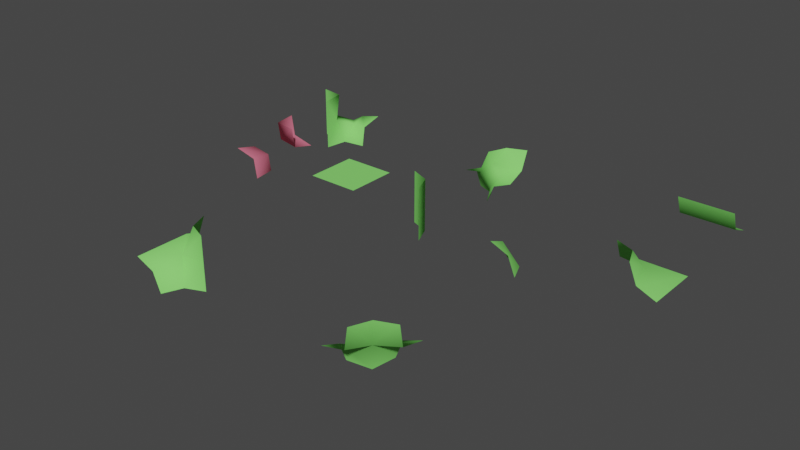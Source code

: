 # Source: new-chunck-parts-lod-1.blend  (saved by Blender 2.90.8; exported with 4.5.12 LTS)
import bpy
from mathutils import Matrix  # noqa: F401  (used for matrix-valued properties, if any)

bpy.ops.wm.read_factory_settings(use_empty=True)
scene = bpy.context.scene
scene.name = 'Scene'

# ---- collections
col_collection = bpy.data.collections.new('Collection'); scene.collection.children.link(col_collection)

# ---- materials (node trees are filled in below, after node groups)
mat_green = bpy.data.materials.new('Green')
mat_green.use_transparent_shadow = False
mat_green.diffuse_color = (0.2434, 0.8, 0.1597, 1.0)
mat_red = bpy.data.materials.new('Red')
mat_red.use_transparent_shadow = False
mat_red.diffuse_color = (0.8, 0.1894, 0.2798, 1.0)

# ---- material node trees

# ---- world
world_world = bpy.data.worlds.new('World'); scene.world = world_world
world_world.use_nodes = True; world_world.node_tree.nodes.clear()
_N = world_world.node_tree.nodes; _L = world_world.node_tree.links
n0 = _N.new('ShaderNodeOutputWorld'); n0.name = 'World Output'; n0.location = (300, 300)
n1 = _N.new('ShaderNodeBackground'); n1.name = 'Background'; n1.location = (10, 300)
n1.inputs[0].default_value = (0.05088, 0.05088, 0.05088, 1.0)
_L.new(n1.outputs[0], n0.inputs[0])
n0.is_active_output = True
world_world.color = (0.05088, 0.05088, 0.05088)
world_world.use_sun_shadow = False
world_world.sun_shadow_jitter_overblur = 0.0

# ---- meshes
me_plane = bpy.data.meshes.new('Plane')
me_plane.from_pydata([(0.0, 0.0, 0.5), (1.0, 0.0, 0.5), (0.0, 1.0, 0.5), (1.0, 1.0, 0.5)], [], [(0, 1, 3, 2)])
me_plane.polygons.foreach_set('use_smooth', [True] * 1)
_uv = me_plane.uv_layers.new(name='UVMap')
_uv.uv.foreach_set('vector', [0.0, 0.0, 1.0, 0.0, 1.0, 1.0, 0.0, 1.0])
me_plane.materials.append(mat_green)
me_plane.use_remesh_fix_poles = True
me_plane.use_remesh_preserve_attributes = False
me_plane.use_mirror_vertex_groups = False
me_plane.update()
me_cube_005 = bpy.data.meshes.new('Cube.005')
me_cube_005.from_pydata([(0.0, 0.0, 0.5002), (0.3537, 0.0, 0.3537), (0.0, 0.3537, 0.3537), (0.0, 0.5002, -4.706e-08), (0.3537, 0.3537, -2.93e-08), (0.5002, 0.0, -3.329e-09)], [], [(1, 2, 0), (2, 1, 4), (4, 1, 5), (2, 4, 3)])
me_cube_005.polygons.foreach_set('use_smooth', [True] * 4)
_uv = me_cube_005.uv_layers.new(name='UVMap')
_uv.uv.foreach_set('vector', [0.6319, 0.625, 0.7552, 0.4948, 0.7517, 0.625, 0.0, 0.0, 0.0, 0.0, 0.0, 0.0, 0.5, 0.4931, 0.6319, 0.625, 0.5, 0.625, 0.6302, 0.3698, 0.5, 0.4931, 0.5, 0.3733])
me_cube_005.materials.append(mat_green)
me_cube_005.use_remesh_preserve_volume = False
me_cube_005.use_remesh_preserve_attributes = False
me_cube_005.use_mirror_vertex_groups = False
me_cube_005.update()
me_cube_001 = bpy.data.meshes.new('Cube.001')
me_cube_001.from_pydata([(1.0, 0.6463, 0.6463), (0.0, 0.6463, 0.6463), (0.0, 1.0, 0.5), (0.0, 0.5, 1.0), (1.0, 1.0, 0.5), (1.0, 0.5, 1.0)], [], [(0, 4, 2, 1), (5, 0, 1, 3)])
me_cube_001.polygons.foreach_set('use_smooth', [True] * 2)
_uv = me_cube_001.uv_layers.new(name='UVMap')
_uv.uv.foreach_set('vector', [0.625, 0.5, 0.625, 0.5, 0.75, 0.5, 0.75, 0.5, 0.625, 0.5, 0.625, 0.5, 0.75, 0.5, 0.75, 0.5])
me_cube_001.materials.append(mat_green)
me_cube_001.use_remesh_preserve_volume = False
me_cube_001.use_remesh_preserve_attributes = False
me_cube_001.use_mirror_vertex_groups = False
me_cube_001.update()
me_cube_009 = bpy.data.meshes.new('Cube.009')
me_cube_009.from_pydata([(0.5, 0.5, 0.5), (0.0, 0.5, 0.5), (1.0, 0.5, 0.5), (0.3537, 1.0, 0.6463), (0.0, 1.0, 0.5), (0.3537, 0.0, 0.3537), (0.0, 2.98e-08, 0.5), (0.6463, 0.6463, 1.0), (1.0, 0.5, 1.0), (0.5, 1.0, 1.0), (0.6463, 0.3537, 0.0), (1.0, 0.5, 0.0), (0.5, 2.98e-08, 0.0)], [], [(8, 7, 0, 2), (2, 0, 10, 11), (0, 5, 12, 10), (3, 0, 7, 9), (6, 5, 0, 1), (0, 3, 4, 1)])
me_cube_009.polygons.foreach_set('use_smooth', [True] * 6)
_uv = me_cube_009.uv_layers.new(name='UVMap')
_uv.uv.foreach_set('vector', [0.625, 0.5, 0.625, 0.5, 0.625, 0.5, 0.625, 0.5, 0.625, 0.5, 0.625, 0.5, 0.5, 0.5, 0.5, 0.5, 0.625, 0.5, 0.625, 0.625, 0.5, 0.625, 0.5, 0.5, 0.625, 0.5, 0.625, 0.5, 0.625, 0.5, 0.625, 0.5, 0.75, 0.625, 0.625, 0.625, 0.625, 0.5, 0.75, 0.5, 0.625, 0.5, 0.625, 0.5, 0.75, 0.5, 0.75, 0.5])
me_cube_009.materials.append(mat_green)
me_cube_009.use_remesh_preserve_volume = False
me_cube_009.use_remesh_preserve_attributes = False
me_cube_009.use_mirror_vertex_groups = False
me_cube_009.update()
me_cube_010 = bpy.data.meshes.new('Cube.010')
me_cube_010.from_pydata([(0.5274, 0.4726, 0.4868), (0.6463, 1.0, 0.3537), (0.4359, 0.0, 0.6068), (1.0, 0.5641, 0.6068), (1.0, 1.0, 0.5), (0.0, 0.3537, 0.3537), (0.4359, 0.5641, 0.0), (0.6463, 0.3537, 1.0), (0.0, 0.0, 0.5002), (0.0, 0.5002, -5.96e-08), (0.4998, 1.0, 0.0), (1.0, 0.5002, 1.0), (0.4998, 0.0, 1.0)], [], [(0, 7, 11, 3), (0, 2, 12, 7), (0, 1, 10, 6), (5, 0, 6, 9), (0, 3, 4, 1), (2, 0, 5, 8)])
me_cube_010.polygons.foreach_set('use_smooth', [True] * 6)
_uv = me_cube_010.uv_layers.new(name='UVMap')
_uv.uv.foreach_set('vector', [0.625, 0.5, 0.625, 0.5, 0.625, 0.5, 0.625, 0.5, 0.625, 0.5, 0.625, 0.625, 0.625, 0.625, 0.625, 0.5, 0.625, 0.5, 0.625, 0.5, 0.5, 0.5, 0.5, 0.5, 0.75, 0.5, 0.625, 0.5, 0.5, 0.5, 0.5, 0.5, 0.625, 0.5, 0.625, 0.5, 0.625, 0.5, 0.625, 0.5, 0.625, 0.625, 0.625, 0.5, 0.75, 0.5, 0.75, 0.625])
me_cube_010.materials.append(mat_green)
me_cube_010.use_remesh_preserve_volume = False
me_cube_010.use_remesh_preserve_attributes = False
me_cube_010.use_mirror_vertex_groups = False
me_cube_010.update()
me_cube_017 = bpy.data.meshes.new('Cube.017')
me_cube_017.from_pydata([(2.98e-08, 0.5, 1.0), (0.3537, 0.3537, -2.93e-08), (2.98e-08, 0.5, 0.0), (0.5, 2.98e-08, 1.0), (0.5, 0.0, -5.96e-08), (0.3537, 0.3537, 1.0)], [], [(0, 5, 1, 2), (1, 5, 3, 4)])
me_cube_017.polygons.foreach_set('use_smooth', [True] * 2)
_uv = me_cube_017.uv_layers.new(name='UVMap')
_uv.uv.foreach_set('vector', [0.0, 0.0, 0.0, 0.0, 0.0, 0.0, 0.0, 0.0, 0.0, 0.0, 0.0, 0.0, 0.0, 0.0, 0.0, 0.0])
me_cube_017.materials.append(mat_green)
me_cube_017.use_remesh_preserve_volume = False
me_cube_017.use_remesh_preserve_attributes = False
me_cube_017.use_mirror_vertex_groups = False
me_cube_017.update()
me_cube_019 = bpy.data.meshes.new('Cube.019')
me_cube_019.from_pydata([(0.4359, 0.4359, 1.0), (2.98e-08, 0.5, 1.0), (0.5, 2.98e-08, 1.0), (0.5, 0.0, -5.96e-08), (0.5641, 0.7188, 0.3932), (0.5641, 1.0, 0.3932), (1.0, 1.0, 0.5), (0.5, 1.0, 0.0), (0.7188, 0.5641, 0.3932), (1.0, 0.5641, 0.3932), (0.5641, 0.4359, 0.0), (1.0, 0.5, 0.0), (0.4359, 0.5641, 0.0), (2.98e-08, 0.5, 0.0), (0.2812, 0.5, 0.5), (0.5, 0.2812, 0.5)], [], [(13, 1, 14), (14, 15, 8, 4), (11, 9, 8, 10), (5, 9, 6), (14, 0, 15), (0, 14, 1), (2, 15, 0), (7, 12, 4, 5), (10, 15, 3), (15, 2, 3), (4, 12, 14), (15, 10, 8), (13, 14, 12), (5, 4, 8, 9)])
me_cube_019.polygons.foreach_set('use_smooth', [True] * 14)
_uv = me_cube_019.uv_layers.new(name='UVMap')
_uv.uv.foreach_set('vector', [0.0, 0.0, 0.0, 0.0, 0.0, 0.0, 0.0, 0.0, 0.0, 0.0, 0.6797, 0.5, 0.625, 0.5547, 0.0, 0.0, 0.75, 0.5, 0.6797, 0.5, 0.0, 0.0, 0.0, 0.0, 0.0, 0.0, 0.0, 0.0, 0.0, 0.0, 0.0, 0.0, 0.0, 0.0, 0.0, 0.0, 0.0, 0.0, 0.0, 0.0, 0.0, 0.0, 0.0, 0.0, 0.0, 0.0, 0.0, 0.0, 0.0, 0.0, 0.625, 0.5547, 0.625, 0.625, 0.0, 0.0, 0.0, 0.0, 0.0, 0.0, 0.0, 0.0, 0.0, 0.0, 0.0, 0.0, 0.625, 0.5547, 0.0, 0.0, 0.0, 0.0, 0.0, 0.0, 0.0, 0.0, 0.6797, 0.5, 0.0, 0.0, 0.0, 0.0, 0.0, 0.0, 0.0, 0.0, 0.625, 0.5547, 0.6797, 0.5, 0.0, 0.0])
me_cube_019.materials.append(mat_green)
me_cube_019.use_remesh_preserve_volume = False
me_cube_019.use_remesh_preserve_attributes = False
me_cube_019.use_mirror_vertex_groups = False
me_cube_019.update()
me_cube_008 = bpy.data.meshes.new('Cube.008')
me_cube_008.from_pydata([(0.4075, 0.4075, 0.3459), (2.98e-08, 0.4359, 0.3932), (0.4359, 0.0, 0.3932), (0.0, 0.0, 0.5), (0.4359, 0.4359, 0.0), (2.98e-08, 0.5, 0.0), (0.5, 2.98e-08, 0.0), (0.5925, 0.5925, 0.6541), (1.0, 0.5641, 0.6068), (0.5641, 1.0, 0.6068), (1.0, 1.0, 0.5), (0.5641, 0.5641, 1.0), (1.0, 0.5, 1.0), (0.5, 1.0, 1.0)], [], [(1, 0, 4, 5), (0, 2, 6, 4), (3, 2, 0, 1), (12, 11, 7, 8), (9, 7, 11, 13), (8, 7, 9, 10)])
me_cube_008.polygons.foreach_set('use_smooth', [True] * 6)
_uv = me_cube_008.uv_layers.new(name='UVMap')
_uv.uv.foreach_set('vector', [0.75, 0.5, 0.6199, 0.5077, 0.5, 0.5, 0.5, 0.5, 0.6199, 0.5077, 0.625, 0.625, 0.5, 0.625, 0.5, 0.5, 0.75, 0.625, 0.625, 0.625, 0.6199, 0.5077, 0.75, 0.5, 0.5, 0.5, 0.5, 0.5, 0.6199, 0.5077, 0.75, 0.5, 0.625, 0.625, 0.6199, 0.5077, 0.5, 0.5, 0.5, 0.625, 0.75, 0.5, 0.6199, 0.5077, 0.625, 0.625, 0.75, 0.625])
me_cube_008.materials.append(mat_red)
me_cube_008.use_remesh_preserve_volume = False
me_cube_008.use_remesh_preserve_attributes = False
me_cube_008.use_mirror_vertex_groups = False
me_cube_008.update()
me_cube_034 = bpy.data.meshes.new('Cube.034')
me_cube_034.from_pydata([(0.0, 0.3537, 0.3537), (0.0, 0.5, 0.0), (0.3537, 0.3537, 0.0), (1.0, 0.0, 0.4998), (1.0, 0.3537, 0.6463), (1.0, 0.5, 1.0), (0.6463, 0.3537, 1.0), (0.4998, 0.0, 1.0), (0.3537, 0.0, 0.6463), (0.0, 0.0, 0.4998), (0.4998, 0.0, 0.0), (0.6463, 0.0, 0.3537), (0.5, 0.1179, 0.7292), (0.2707, 0.1179, 0.5), (0.5, 0.1179, 0.2707), (0.7292, 0.1179, 0.5)], [], [(13, 14, 2, 0), (3, 11, 15), (6, 12, 7), (13, 9, 8), (14, 11, 10), (14, 15, 11), (12, 15, 14, 13), (3, 15, 4), (5, 4, 6), (2, 14, 10), (12, 6, 4, 15), (13, 8, 12), (9, 13, 0), (2, 1, 0), (12, 8, 7)])
me_cube_034.polygons.foreach_set('use_smooth', [True] * 15)
_uv = me_cube_034.uv_layers.new(name='UVMap')
_uv.uv.foreach_set('vector', [0.0, 0.0, 0.0, 0.0, 0.0, 0.0, 0.0, 0.0, 0.0, 0.0, 0.0, 0.0, 0.0, 0.0, 0.0, 0.0, 0.0, 0.0, 0.0, 0.0, 0.0, 0.0, 0.0, 0.0, 0.0, 0.0, 0.0, 0.0, 0.0, 0.0, 0.0, 0.0, 0.0, 0.0, 0.0, 0.0, 0.0, 0.0, 0.0, 0.0, 0.0, 0.0, 0.0, 0.0, 0.0, 0.0, 0.0, 0.0, 0.0, 0.0, 0.0, 0.0, 0.0, 0.0, 0.0, 0.0, 0.0, 0.0, 0.0, 0.0, 0.0, 0.0, 0.0, 0.0, 0.0, 0.0, 0.0, 0.0, 0.0, 0.0, 0.0, 0.0, 0.0, 0.0, 0.0, 0.0, 0.0, 0.0, 0.0, 0.0, 0.0, 0.0, 0.0, 0.0, 0.0, 0.0, 0.0, 0.0, 0.0, 0.0, 0.0, 0.0, 0.0, 0.0, 0.0, 0.0])
me_cube_034.materials.append(mat_green)
me_cube_034.use_remesh_preserve_volume = False
me_cube_034.use_remesh_preserve_attributes = False
me_cube_034.use_mirror_vertex_groups = False
me_cube_034.update()
me_cube_011 = bpy.data.meshes.new('Cube.011')
me_cube_011.from_pydata([(0.5, 0.5, 0.6982), (0.3537, 0.3537, 1.0), (0.6463, 0.0, 0.6463), (0.5, 0.0, 1.0), (1.0, 1.0, 0.5), (1.192e-07, 0.6463, 0.6463), (1.788e-07, 0.5, 1.0), (5.96e-08, 1.0, 0.5), (1.0, 0.0, 0.5)], [], [(2, 8, 4, 0), (0, 5, 6, 1), (0, 4, 7, 5), (0, 1, 3, 2)])
me_cube_011.polygons.foreach_set('use_smooth', [True] * 4)
_uv = me_cube_011.uv_layers.new(name='UVMap')
_uv.uv.foreach_set('vector', [0.625, 0.5, 0.75, 0.5, 0.75, 0.5, 0.6797, 0.5, 0.625, 0.5024, 0.625, 0.5, 0.625, 0.625, 0.625, 0.625, 0.625, 0.5024, 0.4998, 0.5, 0.4998, 0.5, 0.625, 0.5, 0.625, 0.5024, 0.625, 0.625, 0.625, 0.625, 0.625, 0.5])
me_cube_011.materials.append(mat_green)
me_cube_011.use_remesh_preserve_volume = False
me_cube_011.use_remesh_preserve_attributes = False
me_cube_011.use_mirror_vertex_groups = False
me_cube_011.update()

# ---- objects
ob_11110000 = bpy.data.objects.new('11110000', me_plane)
ob_10000000 = bpy.data.objects.new('10000000', me_cube_005)
ob_11111100 = bpy.data.objects.new('11111100', me_cube_001)
ob_10110010 = bpy.data.objects.new('10110010', me_cube_009)
ob_11100100 = bpy.data.objects.new('11100100', me_cube_010)
ob_10001000 = bpy.data.objects.new('10001000', me_cube_017)
ob_10101000 = bpy.data.objects.new('10101000', me_cube_019)
ob_10000010 = bpy.data.objects.new('10000010', me_cube_008)
ob_10000100 = bpy.data.objects.new('10000100', me_cube_034)
ob_11111000 = bpy.data.objects.new('11111000', me_cube_011)

# ---- transforms, parenting, visibility, modifiers, constraints
ob_11110000.location = (0.0, 2.0, 0.0)
ob_11110000.lineart.crease_threshold = 0.0
ob_10000000.location = (4.0, 2.0, 0.0)
ob_10000000.lock_rotations_4d = False
ob_10000000.empty_display_type = 'ARROWS'
ob_10000000.lineart.crease_threshold = 0.0
ob_11111100.location = (6.0, 4.0, 0.0)
ob_11111100.lock_rotations_4d = False
ob_11111100.empty_display_type = 'ARROWS'
ob_11111100.lineart.crease_threshold = 0.0
ob_10110010.location = (0.0, -2.0, 0.0)
ob_10110010.lock_rotations_4d = False
ob_10110010.empty_display_type = 'ARROWS'
ob_10110010.lineart.crease_threshold = 0.0
ob_11100100.location = (4.0, -2.0, 0.0)
ob_11100100.lock_rotations_4d = False
ob_11100100.empty_display_type = 'ARROWS'
ob_11100100.lineart.crease_threshold = 0.0
ob_10001000.location = (2.0, 2.0, 0.0)
ob_10001000.lock_rotations_4d = False
ob_10001000.empty_display_type = 'ARROWS'
ob_10001000.lineart.crease_threshold = 0.0
ob_10101000.location = (-2.0, 4.0, 0.0)
ob_10101000.lock_rotations_4d = False
ob_10101000.empty_display_type = 'ARROWS'
ob_10101000.lineart.crease_threshold = 0.0
ob_10000010.location = (-2.0, 2.0, 0.0)
ob_10000010.lock_rotations_4d = False
ob_10000010.empty_display_type = 'ARROWS'
ob_10000010.lineart.crease_threshold = 0.0
ob_10000100.location = (2.0, 4.0, 0.0)
ob_10000100.lock_rotations_4d = False
ob_10000100.empty_display_type = 'ARROWS'
ob_10000100.lineart.crease_threshold = 0.0
ob_11111000.location = (6.0, 2.0, 0.0)
ob_11111000.lock_rotations_4d = False
ob_11111000.empty_display_type = 'ARROWS'
ob_11111000.lineart.crease_threshold = 0.0

# ---- collection membership
col_collection.objects.link(ob_11110000)
col_collection.objects.link(ob_10000000)
col_collection.objects.link(ob_11111100)
col_collection.objects.link(ob_10110010)
col_collection.objects.link(ob_11100100)
col_collection.objects.link(ob_10001000)
col_collection.objects.link(ob_10101000)
col_collection.objects.link(ob_10000010)
col_collection.objects.link(ob_10000100)
col_collection.objects.link(ob_11111000)

# ---- scene / render settings (as saved in the file)
scene.frame_start = 1; scene.frame_end = 250; scene.frame_set(37)
scene.render.engine = 'BLENDER_EEVEE_NEXT'
scene.cycles.use_denoising = False
scene.cycles.samples = 128
scene.cycles.sampling_pattern = 'TABULATED_SOBOL'
scene.cycles.use_adaptive_sampling = False
scene.cycles.use_light_tree = False
scene.view_settings.view_transform = 'Filmic'
bpy.context.view_layer.update()

# ---- added for rendering (the .blend has no active camera and no usable light): camera, sun
cam_auto = bpy.data.cameras.new('AutoCamera')
cam_auto.lens = 50.0
cam_auto.sensor_width = 36.0
cam_auto.clip_end = 1000.0
ob_auto_camera = bpy.data.objects.new('AutoCamera', cam_auto)
scene.collection.objects.link(ob_auto_camera)
ob_auto_camera.location = (13.0897, -11.2076, 8.97174)
ob_auto_camera.rotation_euler = (1.09748, -7.21219e-08, 0.694738)
scene.camera = ob_auto_camera
light_auto_sun = bpy.data.lights.new('AutoSun', 'SUN')
light_auto_sun.energy = 3.0
light_auto_sun.angle = 0.0523599
ob_auto_sun = bpy.data.objects.new('AutoSun', light_auto_sun)
scene.collection.objects.link(ob_auto_sun)
ob_auto_sun.rotation_euler = (0.872665, 0.174533, 0.523599)
bpy.context.view_layer.update()
